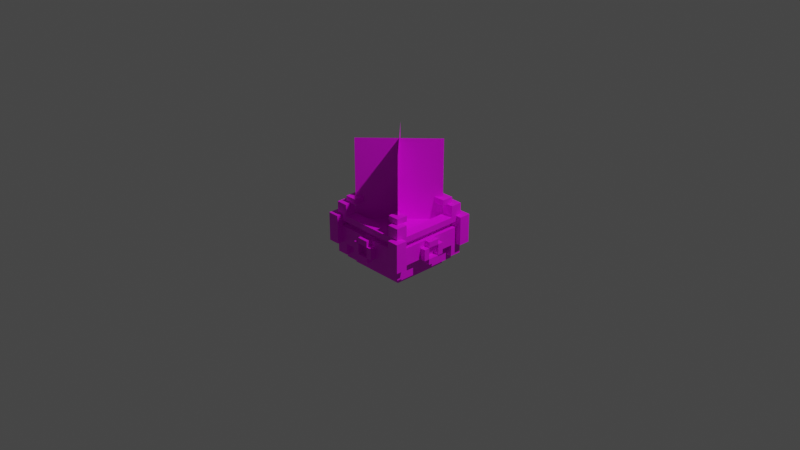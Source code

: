 # Source: everness_forsaken_fire.blend  (saved by Blender 2.83.21; exported with 4.5.12 LTS)
import bpy
from mathutils import Matrix  # noqa: F401  (used for matrix-valued properties, if any)

bpy.ops.wm.read_factory_settings(use_empty=True)
scene = bpy.context.scene
scene.name = 'Scene'

# ---- collections
col_collection = bpy.data.collections.new('Collection'); scene.collection.children.link(col_collection)

# ---- images (referenced by path relative to the original .blend; pixels are not part of the script)
import os
ASSET_DIR = os.environ.get("B2B_ASSET_DIR", "")  # directory of the original .blend (textures are referenced by path, not embedded)
HERE = os.path.dirname(os.path.abspath(__file__))  # packed textures are extracted next to this script under _unpacked/

def load_image(name, relpath, width, height, colorspace="sRGB"):
    """Load a texture the original file referenced (path relative to the .blend, or extracted next to this script)."""
    p = next((c for c in (os.path.join(HERE, relpath), os.path.join(ASSET_DIR, relpath)) if relpath and os.path.exists(c)), "")
    if p:
        img = bpy.data.images.load(p, check_existing=True)
        img.name = name
    else:  # same state as the original file: an image datablock whose file is absent (Cycles renders it pink)
        img = bpy.data.images.new(name, width, height)
        img.source = "FILE"
        img.filepath = "//" + (relpath or name)
    img.colorspace_settings.name = colorspace
    return img
img_forsaken_fire_vox_tex = load_image('forsaken_fire.vox_Tex', 'everness_forsaken_fire_mesh.png', 1024, 1024, 'sRGB')
img_everness_fire_animated_png = load_image('everness_fire_animated.png', 'everness_fire_animated.png', 1024, 1024, 'sRGB')

# ---- materials (node trees are filled in below, after node groups)
mat_forsaken_fire_vox_material = bpy.data.materials.new('forsaken_fire.vox_Material')
mat_forsaken_fire_vox_material.use_transparent_shadow = False
mat_fire = bpy.data.materials.new('fire')
mat_fire.use_transparent_shadow = False

# ---- material node trees
mat_forsaken_fire_vox_material.use_nodes = True; mat_forsaken_fire_vox_material.node_tree.nodes.clear()
_N = mat_forsaken_fire_vox_material.node_tree.nodes; _L = mat_forsaken_fire_vox_material.node_tree.links
n0 = _N.new('ShaderNodeBsdfPrincipled'); n0.name = 'Principled BSDF'; n0.location = (370, 195)
n0.distribution = 'GGX'
n0.subsurface_method = 'RANDOM_WALK_SKIN'
n0.inputs[3].default_value = 1.45
n0.inputs[27].default_value = (0.0, 0.0, 0.0, 1.0)
n0.inputs[28].default_value = 1.0
n1 = _N.new('ShaderNodeOutputMaterial'); n1.name = 'Material Output'; n1.location = (680, 220)
n2 = _N.new('ShaderNodeTexImage'); n2.name = 'Image Texture'; n2.location = (80, 115)
n2.image = img_forsaken_fire_vox_tex
n2.interpolation = 'Closest'
_L.new(n2.outputs[0], n0.inputs[0])
_L.new(n0.outputs[0], n1.inputs[0])
n1.is_active_output = True
mat_fire.use_nodes = True; mat_fire.node_tree.nodes.clear()
_N = mat_fire.node_tree.nodes; _L = mat_fire.node_tree.links
n0 = _N.new('ShaderNodeBsdfPrincipled'); n0.name = 'Principled BSDF'; n0.location = (10, 300)
n0.distribution = 'GGX'
n0.subsurface_method = 'BURLEY'
n0.inputs[3].default_value = 1.45
n0.inputs[27].default_value = (0.0, 0.0, 0.0, 1.0)
n0.inputs[28].default_value = 1.0
n1 = _N.new('ShaderNodeOutputMaterial'); n1.name = 'Material Output'; n1.location = (300, 300)
n2 = _N.new('ShaderNodeTexImage'); n2.name = 'Image Texture'; n2.location = (-360, 160)
n2.image = img_everness_fire_animated_png
n2.interpolation = 'Closest'
_L.new(n0.outputs[0], n1.inputs[0])
_L.new(n2.outputs[0], n0.inputs[0])
_L.new(n2.outputs[1], n0.inputs[4])
n1.is_active_output = True

# ---- world
world_world = bpy.data.worlds.new('World'); scene.world = world_world
world_world.use_nodes = True; world_world.node_tree.nodes.clear()
_N = world_world.node_tree.nodes; _L = world_world.node_tree.links
n0 = _N.new('ShaderNodeOutputWorld'); n0.name = 'World Output'; n0.location = (300, 300)
n1 = _N.new('ShaderNodeBackground'); n1.name = 'Background'; n1.location = (10, 300)
n1.inputs[0].default_value = (0.05088, 0.05088, 0.05088, 1.0)
_L.new(n1.outputs[0], n0.inputs[0])
n0.is_active_output = True
world_world.color = (0.05088, 0.05088, 0.05088)
world_world.use_sun_shadow = False
world_world.sun_shadow_jitter_overblur = 0.0

# ---- cameras
cam_camera = bpy.data.cameras.new('Camera')
cam_camera.clip_end = 100.0
cam_camera.ortho_scale = 7.314

# ---- lights
light_light = bpy.data.lights.new('Light', 'POINT')
light_light.transmission_factor = 0.0
light_light.energy = 1000.0
light_light.shadow_soft_size = 0.1
light_light.shadow_maximum_resolution = 0.006
light_light.use_absolute_resolution = True

# ---- meshes
me_forsaken_fire_vox = bpy.data.meshes.new('forsaken_fire.vox')
me_forsaken_fire_vox.from_pydata([(-0.5, -0.5, 0.0), (-0.5, -0.5, 0.1), (-0.6, -0.5, 0.2), (-0.7, -0.7, 0.2), (0.5, -0.7, 0.2), (-0.7, -0.5, 0.2), (0.6, -0.5, 0.2), (-0.7, 0.5, 0.2), (0.6, 0.5, 0.2), (0.5, -0.7, 0.4), (0.6, -0.6, 0.4), (-0.6, -0.5, 0.4), (-0.8, -0.1, 0.4), (0.7, -0.1, 0.3), (-0.8, -0.2, 0.4), (-0.8, 0.2, 0.4), (-0.7, 0.5, 0.4), (-0.7, 0.6, 0.4), (0.1, 0.7, 0.4), (-0.7, -0.2, 0.6), (-0.8, -0.2, 0.6), (-0.8, 0.2, 0.6), (-0.1, -0.8, 0.7), (0.7, -0.7, 0.7), (-0.7, -0.6, 0.7), (-0.7, 0.1, 0.6), (0.7, 0.6, 0.7), (0.6, -0.7, 0.7), (0.6, -0.6, 0.7), (-0.6, -0.5, 0.8), (0.6, -0.8, 0.9), (-0.7, -0.6, 0.8), (-0.5, -0.5, 0.9), (-0.5, -0.5, 0.8), (0.6, -0.6, 0.9), (-0.8, 0.6, 0.9), (0.7, 0.7, 0.8), (0.5, -0.7, 0.9), (-0.7, -0.5, 0.9), (-0.7, 0.5, 0.9), (-0.7, -0.5, 1.1), (0.5, -0.6, 1.1), (-0.7, 0.5, 1.1), (0.4, -0.6, 1.1), (-0.6, -0.4, 1.1), (-0.6, 0.4, 1.1), (0.4, 0.6, 1.2), (0.4, 0.6, 1.1), (0.5, -0.5, 0.0), (0.5, -0.5, 0.1), (-0.5, -0.6, 0.2), (0.7, -0.5, 0.2), (0.7, 0.5, 0.2), (0.7, 0.7, 0.2), (0.1, -0.8, 0.3), (0.1, -0.7, 0.3), (0.7, -0.6, 0.4), (0.6, 0.5, 0.4), (-0.6, 0.6, 0.4), (0.5, 0.6, 0.4), (-0.5, 0.7, 0.4), (-0.5, 0.6, 0.4), (0.2, -0.7, 0.4), (0.7, -0.5, 0.4), (0.8, -0.2, 0.4), (0.8, 0.2, 0.4), (0.7, 0.2, 0.4), (0.6, 0.7, 0.4), (0.8, 0.6, 0.4), (-0.1, 0.7, 0.4), (0.2, 0.8, 0.4), (0.2, -0.7, 0.6), (0.8, -0.1, 0.6), (0.2, 0.8, 0.6), (-0.6, 0.6, 0.7), (0.6, 0.7, 0.7), (-0.6, -0.7, 0.8), (0.6, -0.5, 0.8), (0.6, 0.5, 0.8), (-0.7, -0.7, 0.8), (0.6, -0.7, 0.9), (0.5, -0.5, 0.9), (0.7, 0.5, 0.9), (0.8, 0.6, 0.9), (-0.6, 0.8, 0.9), (-0.5, -0.6, 0.9), (-0.5, 0.5, 0.9), (-0.5, 0.6, 0.9), (-0.5, 0.7, 0.9), (-0.5, -0.7, 1.1), (-0.5, -0.5, 1.1), (0.7, -0.5, 1.1), (-0.5, 0.5, 1.1), (0.7, 0.5, 1.1), (-0.4, -0.6, 1.1), (0.6, -0.5, 1.1), (0.6, 0.5, 1.1), (-0.4, 0.6, 1.1), (-0.4, 0.6, 1.2), (0.6, 0.6, 1.2), (-0.6, -0.6, 0.1), (0.6, -0.6, 0.1), (0.5, -0.6, 0.2), (-0.5, 0.5, 0.2), (-0.5, -0.7, 0.2), (0.7, -0.7, 0.2), (-0.1, -0.8, 0.3), (-0.5, -0.5, 0.4), (0.5, -0.5, 0.4), (0.8, -0.1, 0.3), (-0.5, 0.5, 0.4), (0.7, 0.5, 0.4), (0.6, 0.6, 0.4), (-0.1, 0.7, 0.3), (0.1, 0.7, 0.3), (-0.2, -0.8, 0.4), (0.2, -0.8, 0.4), (0.6, -0.8, 0.4), (0.8, -0.8, 0.4), (-0.5, -0.7, 0.4), (-0.2, -0.7, 0.4), (-0.1, -0.7, 0.4), (-0.7, -0.2, 0.4), (-0.8, 0.1, 0.4), (-0.8, 0.6, 0.4), (0.7, 0.6, 0.4), (-0.6, 0.7, 0.4), (0.7, 0.7, 0.4), (-0.2, -0.8, 0.6), (0.2, -0.8, 0.6), (-0.2, -0.7, 0.6), (-0.1, -0.7, 0.6), (0.8, -0.2, 0.6), (0.7, -0.2, 0.6), (0.1, -0.8, 0.7), (-0.6, -0.6, 0.7), (0.7, -0.6, 0.7), (-0.8, -0.1, 0.6), (-0.8, -0.1, 0.7), (0.7, -0.1, 0.6), (-0.7, 0.6, 0.7), (-0.7, 0.7, 0.7), (0.7, 0.7, 0.7), (-0.5, -0.6, 0.8), (0.6, -0.6, 0.8), (-0.7, 0.6, 0.8), (-0.8, -0.8, 0.9), (-0.5, -0.7, 0.9), (0.7, -0.6, 0.8), (0.7, -0.6, 0.9), (-0.6, -0.5, 0.9), (-0.6, 0.6, 0.9), (0.5, 0.6, 0.9), (-0.6, 0.7, 0.9), (0.6, 0.7, 0.9), (-0.6, 0.5, 0.9), (-0.7, -0.7, 1.1), (0.5, -0.7, 1.1), (-0.6, 0.5, 1.1), (-0.5, -0.6, 1.1), (-0.4, -0.6, 1.2), (0.4, -0.6, 1.2), (-0.4, 0.4, 1.1), (0.4, 0.4, 1.2), (0.5, -0.5, 0.2), (-0.6, 0.6, 0.1), (-0.5, 0.6, 0.2), (0.6, 0.6, 0.1), (-0.7, 0.7, 0.2), (0.5, 0.7, 0.2), (0.1, -0.7, 0.4), (0.5, -0.6, 0.4), (0.6, -0.5, 0.4), (-0.7, 0.1, 0.4), (0.7, 0.1, 0.3), (-0.7, 0.7, 0.4), (-0.1, 0.8, 0.3), (0.1, 0.8, 0.4), (0.1, 0.8, 0.3), (-0.7, -0.7, 0.4), (-0.6, -0.7, 0.4), (-0.8, -0.6, 0.4), (-0.7, -0.6, 0.4), (-0.6, -0.6, 0.4), (0.8, -0.6, 0.4), (-0.7, -0.1, 0.4), (0.2, 0.7, 0.4), (0.5, 0.7, 0.4), (-0.6, 0.8, 0.4), (-0.1, 0.8, 0.4), (0.6, 0.8, 0.4), (0.8, 0.8, 0.4), (-0.7, -0.1, 0.6), (-0.7, 0.2, 0.6), (0.7, 0.2, 0.6), (0.8, 0.2, 0.6), (0.8, 0.1, 0.7), (-0.1, 0.8, 0.7), (-0.5, 0.6, 0.8), (-0.6, -0.6, 0.9), (-0.6, 0.5, 0.8), (0.5, 0.5, 0.8), (0.6, 0.6, 0.8), (-0.6, 0.7, 0.8), (0.6, 0.7, 0.8), (-0.8, 0.8, 0.9), (0.6, 0.8, 0.9), (0.8, 0.8, 0.9), (0.6, -0.5, 0.9), (0.5, 0.7, 0.9), (0.5, -0.5, 1.1), (-0.7, 0.7, 1.1), (-0.5, 0.7, 1.1), (0.5, 0.7, 1.1), (-0.4, -0.4, 1.1), (-0.6, 0.6, 1.2), (-0.5, 0.6, 1.1), (-0.5, 0.5, 0.0), (0.5, 0.5, 0.0), (-0.5, 0.5, 0.1), (0.5, 0.5, 0.1), (0.6, -0.6, 0.2), (-0.5, 0.7, 0.2), (0.6, 0.6, 0.2), (-0.1, -0.7, 0.3), (-0.8, -0.1, 0.3), (-0.7, -0.1, 0.3), (-0.8, 0.1, 0.3), (-0.7, 0.1, 0.3), (0.8, 0.1, 0.3), (-0.8, -0.8, 0.4), (-0.6, -0.8, 0.4), (0.6, -0.7, 0.4), (-0.7, -0.5, 0.4), (0.7, -0.2, 0.4), (0.8, -0.1, 0.4), (0.7, -0.1, 0.4), (0.8, 0.1, 0.4), (-0.7, 0.2, 0.4), (-0.2, 0.7, 0.4), (-0.8, 0.8, 0.4), (-0.2, 0.8, 0.4), (-0.1, -0.8, 0.6), (0.1, -0.8, 0.6), (-0.8, 0.1, 0.6), (0.7, 0.1, 0.6), (0.8, 0.1, 0.6), (-0.7, -0.7, 0.7), (-0.6, -0.7, 0.7), (-0.6, 0.7, 0.7), (0.6, 0.6, 0.7), (0.5, -0.6, 0.8), (0.6, -0.7, 0.8), (0.7, 0.6, 0.8), (-0.6, 0.6, 0.8), (0.5, 0.6, 0.8), (-0.7, -0.7, 0.9), (0.5, 0.5, 0.9), (0.6, 0.6, 0.9), (-0.7, 0.6, 0.9), (-0.7, 0.7, 0.9), (0.7, 0.6, 0.9), (-0.6, -0.5, 1.1), (0.4, -0.4, 1.1), (0.6, -0.4, 1.1), (0.4, 0.4, 1.1), (0.5, 0.5, 1.1), (0.6, 0.4, 1.1), (-0.6, -0.6, 0.2), (-0.5, -0.5, 0.2), (-0.6, 0.5, 0.2), (-0.6, 0.6, 0.2), (0.5, 0.5, 0.2), (0.5, 0.6, 0.2), (-0.1, -0.8, 0.4), (0.1, -0.8, 0.4), (0.7, -0.7, 0.4), (-0.5, -0.6, 0.4), (0.7, 0.1, 0.4), (-0.6, 0.5, 0.4), (0.5, 0.5, 0.4), (0.1, -0.7, 0.6), (-0.2, 0.7, 0.6), (-0.1, 0.7, 0.6), (-0.1, 0.8, 0.6), (-0.2, 0.8, 0.6), (0.1, 0.7, 0.6), (0.2, 0.7, 0.6), (0.1, 0.8, 0.6), (-0.1, -0.7, 0.7), (0.1, -0.7, 0.7), (-0.7, -0.1, 0.7), (0.7, -0.1, 0.7), (0.8, -0.1, 0.7), (-0.7, 0.1, 0.7), (-0.8, 0.1, 0.7), (0.7, 0.1, 0.7), (-0.1, 0.7, 0.7), (0.1, 0.7, 0.7), (0.1, 0.8, 0.7), (-0.6, -0.6, 0.8), (0.7, -0.7, 0.8), (0.5, -0.5, 0.8), (-0.5, 0.5, 0.8), (-0.7, 0.7, 0.8), (-0.6, -0.8, 0.9), (-0.6, -0.7, 0.9), (0.8, -0.8, 0.9), (0.7, -0.7, 0.9), (-0.7, -0.6, 0.9), (-0.8, -0.6, 0.9), (0.8, -0.6, 0.9), (0.5, -0.6, 0.9), (0.7, -0.5, 0.9), (0.6, 0.5, 0.9), (0.7, 0.7, 0.9), (0.6, -0.6, 1.1), (0.7, -0.7, 1.1), (-0.6, -0.6, 1.1), (-0.6, 0.6, 1.1), (0.5, 0.6, 1.1), (0.6, 0.6, 1.1), (0.7, 0.7, 1.1), (-0.6, -0.6, 1.2), (0.6, -0.6, 1.2), (-0.6, -0.4, 1.2), (-0.4, -0.4, 1.2), (0.4, -0.4, 1.2), (0.6, -0.4, 1.2), (-0.6, 0.4, 1.2), (-0.4, 0.4, 1.2), (0.6, 0.4, 1.2), (-0.4968, -0.4968, 0.8), (0.4968, 0.4968, 0.8), (-0.4968, -0.4968, 2.205), (0.4968, 0.4968, 2.205), (0.4968, -0.4968, 0.8), (-0.4968, 0.4968, 0.8), (0.4968, -0.4968, 2.205), (-0.4968, 0.4968, 2.205)], [], [(66, 194, 195, 65), (113, 114, 18, 69), (274, 275, 170, 121), (253, 261, 315, 36), (20, 19, 192, 137), (97, 98, 330, 162), (160, 323, 318, 159, 94), (265, 267, 331, 163), (72, 132, 64, 235), (255, 198, 254, 203, 204, 202), (137, 192, 291, 138), (29, 33, 32, 150), (73, 287, 186, 70), (305, 306, 256, 309, 310, 146), (133, 132, 72, 139), (19, 20, 14, 122), (300, 143, 33, 29), (158, 45, 329, 215, 319), (225, 226, 185, 12), (68, 83, 261, 253, 202, 250, 26, 125), (241, 285, 284, 189), (131, 242, 274, 121), (74, 249, 126, 58), (201, 78, 202, 255), (126, 249, 141, 175), (28, 27, 232, 117, 30, 80, 252, 144), (117, 118, 307, 30), (79, 76, 300, 31), (227, 228, 226, 225), (300, 29, 150, 199), (201, 257, 314, 78), (79, 31, 309, 256), (323, 160, 326, 325), (256, 309, 199, 306), (180, 248, 135, 183), (250, 75, 142, 26), (62, 71, 129, 116), (135, 248, 289, 22, 134, 290, 27, 28), (6, 172, 63, 51), (40, 156, 89, 159, 318, 262), (106, 54, 275, 274), (31, 145, 254, 200, 29, 300), (251, 144, 77, 302), (101, 221, 102, 171, 277, 50, 268, 100), (25, 173, 185, 192), (254, 198, 87, 151), (301, 308, 149, 148), (110, 61, 166, 103), (206, 190, 67, 75, 250, 202, 204, 154), (201, 255, 152, 257), (221, 10, 28, 250, 112, 223, 8, 57, 172, 6), (197, 299, 288, 284), (97, 162, 45, 158, 92, 216), (303, 86, 87, 198), (270, 271, 165, 100, 268, 2, 11, 279), (139, 245, 246, 72), (47, 320, 266, 96, 267, 265), (220, 218, 217, 219), (232, 276, 56, 10), (57, 280, 108, 172), (85, 147, 37, 312, 81, 32), (112, 250, 26, 125), (209, 152, 257, 266, 320, 213), (17, 140, 74, 58), (140, 141, 249, 74), (235, 237, 278, 236), (204, 36, 315, 154), (323, 325, 44, 262, 318), (302, 77, 208, 81), (101, 167, 223, 8, 57, 172, 6, 221), (76, 306, 199, 300), (327, 161, 324, 328), (191, 68, 125, 127, 67, 190), (77, 144, 28, 250, 202, 78), (226, 228, 173, 185), (202, 204, 154, 258), (282, 285, 241, 239), (155, 151, 87, 86), (292, 136, 56, 276, 105, 51, 63, 234, 133, 139), (33, 302, 201, 303), (247, 24, 135, 248), (200, 303, 198, 254), (128, 242, 131, 130), (4, 102, 221, 6, 51, 105), (206, 154, 315, 261, 83, 207), (279, 16, 7, 270), (231, 305, 146, 230), (244, 25, 193, 21), (252, 80, 308, 301), (244, 25, 192, 137), (304, 203, 153, 260), (80, 34, 149, 308), (59, 187, 169, 273), (258, 154, 315, 261), (110, 103, 219, 220, 272, 280), (61, 59, 273, 223, 112, 250, 74, 58, 271, 166), (109, 229, 237, 235), (219, 217, 0, 1), (28, 27, 232, 10), (282, 283, 284, 285), (24, 247, 179, 182), (99, 331, 267, 96, 321), (246, 196, 293, 72), (246, 245, 278, 237), (164, 108, 280, 272, 220, 49), (32, 81, 302, 33), (124, 17, 140, 74, 254, 145, 259, 35), (12, 123, 227, 225), (112, 125, 127, 67), (189, 284, 283, 69), (59, 280, 272, 273), (176, 178, 114, 113), (291, 192, 19, 122, 233, 5, 3, 179, 182, 24), (283, 297, 197, 284), (222, 60, 61, 166), (272, 8, 223, 273), (150, 38, 40, 262, 90, 32), (81, 257, 201, 302), (31, 300, 199, 309), (129, 243, 275, 116), (145, 304, 260, 259), (14, 20, 137, 12), (170, 281, 131, 121), (113, 69, 189, 176), (54, 55, 170, 275), (224, 55, 54, 106), (243, 129, 71, 281), (136, 28, 10, 56), (157, 317, 91, 95, 316, 41), (69, 18, 177, 189), (277, 107, 269, 50), (159, 89, 147, 85, 32, 90), (88, 87, 86, 257, 152, 209), (188, 126, 175, 17, 124, 240), (98, 215, 329, 330), (286, 288, 299, 298), (110, 280, 59, 61), (27, 23, 276, 232), (173, 25, 244, 123), (240, 205, 84, 188), (327, 263, 43, 161), (254, 151, 153, 203), (65, 195, 246, 237), (268, 50, 269, 2), (131, 281, 243, 242), (144, 34, 208, 77), (110, 279, 11, 107), (250, 28, 136, 292, 293, 196, 296, 26), (139, 72, 235, 236), (0, 48, 49, 1), (202, 253, 36, 204), (98, 97, 216, 319, 215), (127, 142, 75, 67), (135, 74, 140, 294, 295, 138, 291, 24), (138, 295, 244, 137), (115, 128, 130, 120), (12, 137, 192, 185), (170, 121, 274, 115, 120, 119, 277, 171, 9, 62, 116, 275), (300, 199, 85, 143), (35, 259, 260, 153, 84, 205), (276, 23, 136, 56), (179, 247, 248, 180), (269, 107, 108, 164, 49, 1), (328, 324, 316, 95, 264), (244, 295, 294, 25), (82, 314, 257, 81, 208, 313), (289, 248, 180, 179, 3, 104, 119, 120, 130, 131), (15, 21, 193, 238), (143, 300, 135, 28, 144, 251), (231, 230, 181, 182, 179, 180), (35, 205, 240, 124), (278, 236, 235, 64, 234, 63, 172, 57, 111, 66, 65, 237), (199, 150, 32, 85), (31, 300, 135, 24, 182, 181, 310, 309), (123, 244, 21, 15), (52, 8, 223, 273, 169, 53), (139, 72, 293, 292), (165, 271, 166, 61, 59, 273, 223, 167), (218, 220, 49, 48), (278, 245, 139, 236), (279, 110, 103, 270), (27, 28, 136, 23), (106, 274, 121, 224), (242, 128, 115, 274), (39, 42, 211, 260, 259, 145, 31, 309, 256, 156, 40, 38), (255, 202, 258, 152), (41, 210, 81, 312, 37, 157), (158, 42, 39, 155, 86, 92), (99, 321, 320, 47, 46), (46, 47, 265, 163), (259, 260, 153, 151), (277, 119, 104, 50), (45, 162, 330, 329), (174, 278, 237, 229), (277, 171, 108, 107), (179, 180, 183, 182), (286, 287, 73, 288), (277, 50, 268, 183, 135, 28, 10, 221, 102, 171), (144, 148, 149, 34), (250, 74, 254, 198, 255, 202), (324, 161, 43, 41, 316), (230, 146, 310, 181), (202, 258, 261, 253), (257, 152, 258, 314), (297, 283, 282, 239, 60, 222, 168, 175, 126, 249), (167, 101, 49, 220), (219, 103, 110, 107, 269, 1), (144, 148, 149, 311, 184, 56, 136, 28), (33, 303, 86, 32), (117, 232, 276, 56, 184, 118), (284, 288, 286, 283), (251, 312, 34, 144), (6, 172, 108, 164), (86, 87, 88, 212, 216, 92), (5, 2, 268, 50, 104, 3), (296, 245, 194, 66, 111, 52, 53, 127, 125, 26), (46, 163, 331, 99), (188, 84, 153, 203, 254, 74, 249, 126), (5, 233, 11, 2), (185, 173, 123, 12), (38, 150, 32, 86, 155, 39), (114, 178, 177, 18), (312, 81, 208, 34), (242, 22, 289, 131), (278, 174, 13, 236), (9, 171, 102, 4), (75, 250, 112, 67), (327, 328, 264, 263), (311, 307, 118, 184), (294, 140, 17, 175, 168, 7, 16, 238, 193, 25), (200, 155, 86, 303), (219, 1, 49, 220), (4, 105, 276, 232, 27, 290, 281, 71, 62, 9), (218, 48, 0, 217), (317, 308, 149, 148, 253, 261, 315, 322, 93, 82, 313, 91), (243, 281, 170, 275), (145, 254, 203, 304), (252, 301, 148, 144), (13, 109, 235, 236), (191, 190, 206, 207), (245, 296, 196, 246), (325, 326, 214, 44), (200, 254, 151, 155), (143, 85, 32, 33), (300, 76, 306, 305, 231, 180, 248, 135), (242, 243, 134, 22), (191, 207, 83, 68), (157, 37, 147, 89, 156, 256, 306, 76, 252, 80, 308, 317), (111, 57, 8, 52), (189, 177, 178, 176), (213, 320, 321, 96, 93, 322), (43, 263, 264, 95, 210, 41), (252, 144, 34, 80), (303, 201, 257, 86), (168, 222, 166, 271, 270, 7), (125, 26, 142, 127), (13, 174, 229, 109), (270, 103, 166, 271), (90, 262, 44, 214, 94, 159), (311, 149, 308, 80, 30, 307), (42, 158, 319, 216, 212, 211), (243, 281, 290, 134), (77, 78, 202, 253, 148, 144), (164, 108, 171, 102), (102, 221, 6, 164), (145, 259, 151, 254), (79, 256, 306, 76), (227, 123, 173, 228), (107, 11, 2, 269), (185, 173, 123, 15, 238, 16, 279, 11, 233, 122, 14, 12), (272, 280, 57, 8), (283, 286, 18, 69), (214, 326, 160, 94), (121, 170, 55, 224), (245, 246, 195, 194), (286, 288, 177, 18), (252, 76, 300, 143, 251, 144), (132, 133, 234, 64), (11, 279, 270, 271, 58, 74, 135, 183, 268, 2), (78, 314, 258, 202), (197, 297, 249, 74, 250, 75, 298, 299), (220, 219, 1, 49, 101, 100, 165, 167), (141, 140, 17, 175), (251, 302, 81, 312), (200, 254, 74, 135, 300, 29), (93, 96, 266, 257, 314, 82), (177, 288, 73, 70), (28, 135, 74, 250), (322, 315, 154, 204, 203, 153, 260, 211, 212, 88, 209, 213), (69, 18, 177, 70, 186, 187, 59, 61, 60, 239, 241, 189), (313, 208, 81, 210, 95, 91), (135, 24, 182, 183), (169, 187, 186, 287, 286, 298, 75, 67, 127, 53), (17, 58, 126, 175), (332, 333, 335, 334), (336, 337, 339, 338)])
me_forsaken_fire_vox.polygons.foreach_set('material_index', [0, 0, 0, 0, 0, 0, 0, 0, 0, 0, 0, 0, 0, 0, 0, 0, 0, 0, 0, 0, 0, 0, 0, 0, 0, 0, 0, 0, 0, 0, 0, 0, 0, 0, 0, 0, 0, 0, 0, 0, 0, 0, 0, 0, 0, 0, 0, 0, 0, 0, 0, 0, 0, 0, 0, 0, 0, 0, 0, 0, 0, 0, 0, 0, 0, 0, 0, 0, 0, 0, 0, 0, 0, 0, 0, 0, 0, 0, 0, 0, 0, 0, 0, 0, 0, 0, 0, 0, 0, 0, 0, 0, 0, 0, 0, 0, 0, 0, 0, 0, 0, 0, 0, 0, 0, 0, 0, 0, 0, 0, 0, 0, 0, 0, 0, 0, 0, 0, 0, 0, 0, 0, 0, 0, 0, 0, 0, 0, 0, 0, 0, 0, 0, 0, 0, 0, 0, 0, 0, 0, 0, 0, 0, 0, 0, 0, 0, 0, 0, 0, 0, 0, 0, 0, 0, 0, 0, 0, 0, 0, 0, 0, 0, 0, 0, 0, 0, 0, 0, 0, 0, 0, 0, 0, 0, 0, 0, 0, 0, 0, 0, 0, 0, 0, 0, 0, 0, 0, 0, 0, 0, 0, 0, 0, 0, 0, 0, 0, 0, 0, 0, 0, 0, 0, 0, 0, 0, 0, 0, 0, 0, 0, 0, 0, 0, 0, 0, 0, 0, 0, 0, 0, 0, 0, 0, 0, 0, 0, 0, 0, 0, 0, 0, 0, 0, 0, 0, 0, 0, 0, 0, 0, 0, 0, 0, 0, 0, 0, 0, 0, 0, 0, 0, 0, 0, 0, 0, 0, 0, 0, 0, 0, 0, 0, 0, 0, 0, 0, 0, 0, 0, 0, 0, 0, 0, 0, 0, 0, 0, 0, 0, 0, 0, 0, 0, 0, 0, 0, 0, 0, 0, 0, 0, 0, 1, 1])
_uv = me_forsaken_fire_vox.uv_layers.new(name='UVMap')
_uv.uv.foreach_set('vector', [0.9583, 0.3333, 0.9583, 0.375, 0.9792, 0.375, 0.9792, 0.3333, 0.8333, 0.5, 0.875, 0.5, 0.875, 0.5208, 0.8333, 0.5208, 0.7083, 0.6875, 0.75, 0.6875, 0.75, 0.7083, 0.7083, 0.7083, 0.8542, 0.75, 0.8542, 0.7708, 0.875, 0.7708, 0.875, 0.75, 0.2708, 0.625, 0.2917, 0.625, 0.2917, 0.6458, 0.2708, 0.6458, 0.3333, 0.9375, 0.3333, 0.9583, 0.2917, 0.9583, 0.2917, 0.9375, 0.7292, 0.9583, 0.6875, 0.9583, 0.6875, 0.9375, 0.7083, 0.9375, 0.7292, 0.9375, 0.375, 0.9375, 0.4167, 0.9375, 0.4167, 0.9583, 0.375, 0.9583, 0.1042, 0.9792, 0.08333, 0.9792, 0.08333, 0.9375, 0.1042, 0.9375, 0.25, 0.6042, 0.04167, 0.6042, 0.02083, 0.6042, 0.02083, 0.625, 0.2708, 0.625, 0.2708, 0.6042, 0.9167, 0.6875, 0.9375, 0.6875, 0.9375, 0.7083, 0.9167, 0.7083, 0.3125, 0.8333, 0.3333, 0.8333, 0.3333, 0.8542, 0.3125, 0.8542, 0.9792, 0.2083, 0.9583, 0.2083, 0.9583, 0.1667, 0.9792, 0.1667, 0.04167, 0.9375, 0.04167, 0.9583, 0.02083, 0.9583, 0.02083, 0.9792, 0.0, 0.9792, 0.0, 0.9375, 0.9375, 0.2083, 0.9583, 0.2083, 0.9583, 0.2292, 0.9375, 0.2292, 0.9792, 0.04167, 0.9583, 0.04167, 0.9583, 0.0, 0.9792, 0.0, 0.02083, 0.3542, 0.04167, 0.3542, 0.04167, 0.375, 0.02083, 0.375, 0.4375, 0.9375, 0.4167, 0.9375, 0.4167, 0.9583, 0.4583, 0.9583, 0.4583, 0.9375, 0.9167, 0.625, 0.9375, 0.625, 0.9375, 0.6458, 0.9167, 0.6458, 0.875, 0.3958, 0.875, 0.5, 0.8542, 0.5, 0.8542, 0.4792, 0.8333, 0.4792, 0.8333, 0.4583, 0.8542, 0.4583, 0.8542, 0.3958, 0.9583, 0.125, 0.9583, 0.1667, 0.9792, 0.1667, 0.9792, 0.125, 0.9375, 0.8125, 0.9167, 0.8125, 0.9167, 0.7708, 0.9375, 0.7708, 0.5833, 0.7083, 0.6042, 0.7083, 0.6042, 0.6458, 0.5833, 0.6458, 0.25, 0.5833, 0.2708, 0.5833, 0.2708, 0.6042, 0.25, 0.6042, 0.8542, 0.1458, 0.8542, 0.2083, 0.8333, 0.2083, 0.8333, 0.1458, 0.5833, 0.4583, 0.5625, 0.4583, 0.5625, 0.3958, 0.5417, 0.3958, 0.5417, 0.5, 0.5625, 0.5, 0.5625, 0.4792, 0.5833, 0.4792, 0.875, 0.75, 0.9167, 0.75, 0.9167, 0.8542, 0.875, 0.8542, 0.0, 0.3333, 0.02083, 0.3333, 0.02083, 0.3542, 0.0, 0.3542, 0.0625, 0.9792, 0.08333, 0.9792, 0.08333, 0.9375, 0.0625, 0.9375, 0.3333, 0.7292, 0.3542, 0.7292, 0.3542, 0.75, 0.3333, 0.75, 0.25, 0.8333, 0.25, 0.8542, 0.2708, 0.8542, 0.2708, 0.8333, 0.5833, 0.8125, 0.6042, 0.8125, 0.6042, 0.8333, 0.5833, 0.8333, 0.5, 0.8958, 0.5417, 0.8958, 0.5417, 0.9375, 0.5, 0.9375, 0.02083, 0.9583, 0.02083, 0.9792, 0.04167, 0.9792, 0.04167, 0.9583, 0.3125, 0.6458, 0.3125, 0.7083, 0.3333, 0.7083, 0.3333, 0.6458, 0.2917, 0.2917, 0.2917, 0.3125, 0.3125, 0.3125, 0.3125, 0.2917, 0.5625, 0.8958, 0.5625, 0.9375, 0.5417, 0.9375, 0.5417, 0.8958, 0.04167, 0.04167, 0.04167, 0.02083, 0.1458, 0.02083, 0.1458, 0.0, 0.1875, 0.0, 0.1875, 0.02083, 0.2917, 0.02083, 0.2917, 0.04167, 0.5625, 0.7917, 0.5625, 0.8333, 0.5833, 0.8333, 0.5833, 0.7917, 0.9167, 0.9583, 0.9167, 0.9167, 0.9583, 0.9167, 0.9583, 0.9375, 0.9375, 0.9375, 0.9375, 0.9583, 0.7083, 0.3125, 0.75, 0.3125, 0.75, 0.3333, 0.7083, 0.3333, 0.0, 0.3542, 0.0, 0.6042, 0.02083, 0.6042, 0.02083, 0.5833, 0.02083, 0.375, 0.02083, 0.3542, 0.25, 0.3542, 0.2708, 0.3542, 0.2708, 0.375, 0.25, 0.375, 0.5833, 0.5833, 0.5833, 0.6042, 0.5625, 0.6042, 0.5625, 0.6458, 0.3542, 0.6458, 0.3542, 0.6042, 0.3333, 0.6042, 0.3333, 0.5833, 0.9167, 0.9167, 0.9167, 0.875, 0.875, 0.875, 0.875, 0.9167, 0.5833, 0.4792, 0.6042, 0.4792, 0.6042, 0.5, 0.5833, 0.5, 0.5833, 0.75, 0.5833, 0.7708, 0.6042, 0.7708, 0.6042, 0.75, 0.5417, 0.8333, 0.5625, 0.8333, 0.5625, 0.7917, 0.5417, 0.7917, 0.875, 0.5, 0.875, 0.3958, 0.8542, 0.3958, 0.8542, 0.4583, 0.8333, 0.4583, 0.8333, 0.4792, 0.8542, 0.4792, 0.8542, 0.5, 0.25, 0.8333, 0.2708, 0.8333, 0.2708, 0.8542, 0.25, 0.8542, 0.5833, 0.3542, 0.5833, 0.3958, 0.5833, 0.4583, 0.8333, 0.4583, 0.8333, 0.3958, 0.8333, 0.3542, 0.8125, 0.3542, 0.8125, 0.3958, 0.6042, 0.3958, 0.6042, 0.3542, 0.8333, 0.5833, 0.875, 0.5833, 0.875, 0.5625, 0.8333, 0.5625, 0.2917, 0.9375, 0.2917, 0.8958, 0.25, 0.8958, 0.25, 0.9167, 0.2708, 0.9167, 0.2708, 0.9375, 0.5417, 0.8333, 0.5417, 0.8542, 0.5625, 0.8542, 0.5625, 0.8333, 0.5625, 0.6042, 0.5833, 0.6042, 0.5833, 0.5833, 0.3333, 0.5833, 0.3333, 0.6042, 0.3542, 0.6042, 0.3542, 0.6458, 0.5625, 0.6458, 0.9375, 0.2292, 0.9375, 0.2708, 0.9583, 0.2708, 0.9583, 0.2292, 0.08333, 0.9375, 0.1042, 0.9375, 0.1042, 0.9167, 0.125, 0.9167, 0.125, 0.8958, 0.08333, 0.8958, 0.7917, 0.5208, 0.7917, 0.5, 0.5833, 0.5, 0.5833, 0.5208, 0.4583, 0.3125, 0.4792, 0.3125, 0.4792, 0.3333, 0.4583, 0.3333, 0.8958, 0.4167, 0.875, 0.4167, 0.875, 0.2083, 0.8958, 0.2083, 0.375, 0.02083, 0.375, 0.0, 0.5833, 0.0, 0.5833, 0.02083, 0.5833, 0.04167, 0.375, 0.04167, 0.8333, 0.3958, 0.8333, 0.4583, 0.8542, 0.4583, 0.8542, 0.3958, 0.2917, 0.8542, 0.2708, 0.8542, 0.25, 0.8542, 0.25, 0.8958, 0.2708, 0.8958, 0.2917, 0.8958, 0.5625, 0.3958, 0.5625, 0.4583, 0.5833, 0.4583, 0.5833, 0.3958, 0.02083, 0.2917, 0.02083, 0.3125, 0.04167, 0.3125, 0.04167, 0.2917, 0.9375, 0.2917, 0.9375, 0.3333, 0.9167, 0.3333, 0.9167, 0.2917, 0.8542, 0.75, 0.875, 0.75, 0.875, 0.7708, 0.8542, 0.7708, 0.6875, 0.9583, 0.7292, 0.9583, 0.7292, 0.9375, 0.7083, 0.9375, 0.6875, 0.9375, 0.5417, 0.8333, 0.5625, 0.8333, 0.5625, 0.8542, 0.5417, 0.8542, 0.5833, 0.3333, 0.8333, 0.3333, 0.8333, 0.3542, 0.8125, 0.3542, 0.8125, 0.3958, 0.6042, 0.3958, 0.6042, 0.3542, 0.5833, 0.3542, 0.3125, 0.7292, 0.3125, 0.75, 0.3333, 0.75, 0.3333, 0.7292, 0.1667, 0.9375, 0.1667, 0.8958, 0.2083, 0.8958, 0.2083, 0.9375, 0.9583, 0.75, 0.9583, 0.7083, 0.9375, 0.7083, 0.9375, 0.7292, 0.9167, 0.7292, 0.9167, 0.75, 0.6042, 0.4792, 0.5833, 0.4792, 0.5833, 0.4583, 0.8333, 0.4583, 0.8333, 0.4792, 0.8125, 0.4792, 0.875, 0.8542, 0.9167, 0.8542, 0.9167, 0.875, 0.875, 0.875, 0.8333, 0.4792, 0.8542, 0.4792, 0.8542, 0.5, 0.8333, 0.5, 0.9583, 0.25, 0.9792, 0.25, 0.9792, 0.2083, 0.9583, 0.2083, 0.3542, 0.25, 0.3542, 0.2708, 0.375, 0.2708, 0.375, 0.25, 0.75, 0.3125, 0.6458, 0.3125, 0.6458, 0.25, 0.625, 0.25, 0.625, 0.2083, 0.6667, 0.2083, 0.6667, 0.25, 0.7292, 0.25, 0.7292, 0.2917, 0.75, 0.2917, 0.0, 0.625, 0.2083, 0.625, 0.2083, 0.8333, 0.0, 0.8333, 0.02083, 0.02083, 0.02083, 0.04167, 0.04167, 0.04167, 0.04167, 0.02083, 0.02083, 0.5833, 0.04167, 0.5833, 0.04167, 0.6042, 0.02083, 0.6042, 0.3333, 0.2917, 0.3542, 0.2917, 0.3542, 0.3125, 0.3333, 0.3125, 0.375, 0.8958, 0.375, 0.9167, 0.3958, 0.9167, 0.3958, 0.9375, 0.4167, 0.9375, 0.4167, 0.8958, 0.5833, 0.3333, 0.5833, 0.3125, 0.6042, 0.3125, 0.6042, 0.2917, 0.625, 0.2917, 0.625, 0.3333, 0.5625, 0.5833, 0.5417, 0.5833, 0.5417, 0.5417, 0.5625, 0.5417, 0.9167, 0.4167, 0.9167, 0.5208, 0.875, 0.5208, 0.875, 0.4167, 0.2708, 0.6875, 0.2917, 0.6875, 0.2917, 0.7083, 0.2708, 0.7083, 0.8542, 0.8125, 0.8542, 0.8333, 0.875, 0.8333, 0.875, 0.8125, 0.2708, 0.6875, 0.2917, 0.6875, 0.2917, 0.6458, 0.2708, 0.6458, 0.5833, 0.75, 0.6042, 0.75, 0.6042, 0.7708, 0.5833, 0.7708, 0.5417, 0.3125, 0.5417, 0.3333, 0.5625, 0.3333, 0.5625, 0.3125, 0.8125, 0.5833, 0.8333, 0.5833, 0.8333, 0.5417, 0.8125, 0.5417, 0.5833, 0.2917, 0.5833, 0.3125, 0.6042, 0.3125, 0.6042, 0.2917, 0.5833, 0.5833, 0.5833, 0.5417, 0.5833, 0.5208, 0.7917, 0.5208, 0.7917, 0.5417, 0.7917, 0.5833, 0.6042, 0.3958, 0.8125, 0.3958, 0.8125, 0.3542, 0.8333, 0.3542, 0.8333, 0.3958, 0.8333, 0.4583, 0.5833, 0.4583, 0.5833, 0.3958, 0.5833, 0.3542, 0.6042, 0.3542, 0.75, 0.3125, 0.7917, 0.3125, 0.7917, 0.3333, 0.75, 0.3333, 0.5417, 0.7708, 0.5417, 0.75, 0.3333, 0.75, 0.3333, 0.7708, 0.5833, 0.4583, 0.5625, 0.4583, 0.5625, 0.3958, 0.5833, 0.3958, 0.3333, 0.3125, 0.3542, 0.3125, 0.3542, 0.3333, 0.3333, 0.3333, 0.6458, 0.6875, 0.625, 0.6875, 0.625, 0.625, 0.6458, 0.625, 0.2917, 0.9583, 0.25, 0.9583, 0.25, 0.9375, 0.2708, 0.9375, 0.2917, 0.9375, 0.2083, 0.9375, 0.2083, 0.9583, 0.1667, 0.9583, 0.1667, 0.9375, 0.9583, 0.8125, 0.9375, 0.8125, 0.9375, 0.7708, 0.9583, 0.7708, 0.5833, 0.5417, 0.5833, 0.5833, 0.7917, 0.5833, 0.7917, 0.5417, 0.7917, 0.5208, 0.5833, 0.5208, 0.3333, 0.8542, 0.5417, 0.8542, 0.5417, 0.8333, 0.3333, 0.8333, 0.5417, 0.3958, 0.5625, 0.3958, 0.5625, 0.4583, 0.5833, 0.4583, 0.5833, 0.4792, 0.5625, 0.4792, 0.5625, 0.5, 0.5417, 0.5, 0.6667, 0.3333, 0.7083, 0.3333, 0.7083, 0.3125, 0.6667, 0.3125, 0.9167, 0.7083, 0.9375, 0.7083, 0.9375, 0.7292, 0.9167, 0.7292, 0.9583, 0.6458, 0.9583, 0.6875, 0.9375, 0.6875, 0.9375, 0.6458, 0.8125, 0.5833, 0.7917, 0.5833, 0.7917, 0.5417, 0.8125, 0.5417, 0.5, 0.9583, 0.5417, 0.9583, 0.5417, 0.9375, 0.5, 0.9375, 0.75, 0.6875, 0.75, 0.6667, 0.7292, 0.6667, 0.7292, 0.625, 0.6667, 0.625, 0.6667, 0.5833, 0.625, 0.5833, 0.625, 0.625, 0.6458, 0.625, 0.6458, 0.6875, 0.9375, 0.6875, 0.9375, 0.7083, 0.9583, 0.7083, 0.9583, 0.6875, 0.5833, 0.7917, 0.5833, 0.8333, 0.5625, 0.8333, 0.5625, 0.7917, 0.8333, 0.875, 0.8542, 0.875, 0.8542, 0.8958, 0.8333, 0.8958, 0.3125, 0.8542, 0.2917, 0.8542, 0.2917, 0.8958, 0.3125, 0.8958, 0.3333, 0.8958, 0.3333, 0.8542, 0.04167, 0.8542, 0.25, 0.8542, 0.25, 0.8333, 0.04167, 0.8333, 0.3125, 0.7292, 0.3333, 0.7292, 0.3333, 0.75, 0.3125, 0.75, 0.1667, 0.9792, 0.1458, 0.9792, 0.1458, 0.9375, 0.1667, 0.9375, 0.8542, 0.8125, 0.875, 0.8125, 0.875, 0.8333, 0.8542, 0.8333, 0.1042, 0.9375, 0.1042, 0.9792, 0.125, 0.9792, 0.125, 0.9375, 0.8333, 0.8958, 0.8333, 0.9375, 0.7917, 0.9375, 0.7917, 0.8958, 0.9375, 0.625, 0.9375, 0.6458, 0.9583, 0.6458, 0.9583, 0.625, 0.9167, 0.8333, 0.9375, 0.8333, 0.9375, 0.8542, 0.9167, 0.8542, 0.625, 0.3333, 0.6667, 0.3333, 0.6667, 0.3125, 0.625, 0.3125, 0.3958, 0.2917, 0.4167, 0.2917, 0.4167, 0.3125, 0.3958, 0.3125, 0.6042, 0.7083, 0.5833, 0.7083, 0.5833, 0.6458, 0.6042, 0.6458, 0.4167, 0.8958, 0.4583, 0.8958, 0.4583, 0.9375, 0.4375, 0.9375, 0.4375, 0.9167, 0.4167, 0.9167, 0.6667, 0.9167, 0.7083, 0.9167, 0.7083, 0.9375, 0.6667, 0.9375, 0.3125, 0.8333, 0.3333, 0.8333, 0.3333, 0.7917, 0.3125, 0.7917, 0.3125, 0.8958, 0.2917, 0.8958, 0.2917, 0.8542, 0.3125, 0.8542, 0.3333, 0.8542, 0.3333, 0.8958, 0.375, 0.2917, 0.375, 0.2708, 0.375, 0.25, 0.5833, 0.25, 0.5833, 0.2708, 0.5833, 0.2917, 0.4583, 0.3333, 0.4583, 0.3125, 0.4375, 0.3125, 0.4375, 0.2917, 0.4167, 0.2917, 0.4167, 0.3333, 0.25, 0.9375, 0.2083, 0.9375, 0.2083, 0.8958, 0.25, 0.8958, 0.9375, 0.8958, 0.9583, 0.8958, 0.9583, 0.9167, 0.9375, 0.9167, 0.5833, 0.875, 0.7917, 0.875, 0.7917, 0.8958, 0.5833, 0.8958, 0.9375, 0.1042, 0.9583, 0.1042, 0.9583, 0.04167, 0.9375, 0.04167, 0.2917, 0.7292, 0.2917, 0.7708, 0.2708, 0.7708, 0.2708, 0.7292, 0.875, 0.5208, 0.875, 0.625, 0.9167, 0.625, 0.9167, 0.5208, 0.6875, 0.9583, 0.6875, 0.9375, 0.6458, 0.9375, 0.6458, 0.9583, 0.5833, 0.7292, 0.5833, 0.75, 0.6042, 0.75, 0.6042, 0.7292, 0.9583, 0.375, 0.9583, 0.4167, 0.9375, 0.4167, 0.9375, 0.375, 0.8542, 0.9375, 0.875, 0.9375, 0.875, 0.9583, 0.8542, 0.9583, 0.3542, 0.3125, 0.3958, 0.3125, 0.3958, 0.2917, 0.3542, 0.2917, 0.5833, 0.4792, 0.5833, 0.5, 0.6042, 0.5, 0.6042, 0.4792, 0.2708, 0.8333, 0.25, 0.8333, 0.25, 0.625, 0.2708, 0.625, 0.2917, 0.2917, 0.2917, 0.04167, 0.3125, 0.04167, 0.3125, 0.1458, 0.3333, 0.1458, 0.3333, 0.1875, 0.3125, 0.1875, 0.3125, 0.2917, 0.9375, 0.3542, 0.9583, 0.3542, 0.9583, 0.3125, 0.9375, 0.3125, 0.3333, 0.75, 0.5417, 0.75, 0.5417, 0.7708, 0.3333, 0.7708, 0.2708, 0.6042, 0.2917, 0.6042, 0.2917, 0.625, 0.2708, 0.625, 0.6042, 0.9583, 0.6042, 0.9375, 0.5833, 0.9375, 0.5625, 0.9375, 0.5625, 0.9583, 0.875, 0.625, 0.875, 0.6875, 0.8542, 0.6875, 0.8542, 0.625, 0.04167, 0.04167, 0.04167, 0.2917, 0.02083, 0.2917, 0.02083, 0.1875, 0.0, 0.1875, 0.0, 0.1458, 0.02083, 0.1458, 0.02083, 0.04167, 0.8333, 0.3333, 0.875, 0.3333, 0.875, 0.3125, 0.8333, 0.3125, 0.9583, 0.04167, 0.9583, 0.08333, 0.9792, 0.08333, 0.9792, 0.04167, 0.9167, 0.6458, 0.9167, 0.6875, 0.9375, 0.6875, 0.9375, 0.6458, 0.75, 0.7083, 0.7083, 0.7083, 0.7083, 0.6875, 0.6875, 0.6875, 0.6875, 0.7083, 0.625, 0.7083, 0.625, 0.7292, 0.8333, 0.7292, 0.8333, 0.7083, 0.7708, 0.7083, 0.7708, 0.6875, 0.75, 0.6875, 0.3333, 0.7292, 0.3333, 0.75, 0.3542, 0.75, 0.3542, 0.7292, 0.5, 0.2917, 0.5208, 0.2917, 0.5208, 0.3125, 0.5417, 0.3125, 0.5417, 0.3333, 0.5, 0.3333, 0.625, 0.25, 0.625, 0.3125, 0.6458, 0.3125, 0.6458, 0.25, 0.625, 0.625, 0.625, 0.6875, 0.6458, 0.6875, 0.6458, 0.625, 0.3333, 0.7917, 0.3333, 0.8333, 0.5417, 0.8333, 0.5417, 0.7917, 0.5417, 0.7708, 0.3333, 0.7708, 0.5, 0.9583, 0.4583, 0.9583, 0.4583, 0.9375, 0.4792, 0.9375, 0.5, 0.9375, 0.2708, 0.7708, 0.2708, 0.7917, 0.2917, 0.7917, 0.2917, 0.7708, 0.625, 0.25, 0.6042, 0.25, 0.5833, 0.25, 0.5833, 0.04167, 0.6042, 0.04167, 0.625, 0.04167, 0.75, 0.6875, 0.6458, 0.6875, 0.6458, 0.625, 0.625, 0.625, 0.625, 0.5833, 0.6667, 0.5833, 0.6667, 0.625, 0.7292, 0.625, 0.7292, 0.6667, 0.75, 0.6667, 0.04167, 0.9375, 0.04167, 0.9792, 0.0625, 0.9792, 0.0625, 0.9375, 0.3542, 0.7292, 0.3333, 0.7292, 0.3333, 0.7083, 0.5833, 0.7083, 0.5833, 0.7292, 0.5625, 0.7292, 0.9167, 0.9167, 0.875, 0.9167, 0.875, 0.9583, 0.8958, 0.9583, 0.8958, 0.9375, 0.9167, 0.9375, 0.9167, 0.5208, 0.9583, 0.5208, 0.9583, 0.4167, 0.9167, 0.4167, 0.9167, 0.3333, 0.9167, 0.2917, 0.9375, 0.2917, 0.9375, 0.2708, 0.9167, 0.2708, 0.9167, 0.2083, 0.8958, 0.2083, 0.8958, 0.4167, 0.9167, 0.4167, 0.9167, 0.3542, 0.9375, 0.3542, 0.9375, 0.3333, 0.3542, 0.02083, 0.3542, 0.04167, 0.375, 0.04167, 0.375, 0.02083, 0.3125, 0.7292, 0.3333, 0.7292, 0.3333, 0.7083, 0.3125, 0.7083, 0.3125, 0.6458, 0.2917, 0.6458, 0.2917, 0.75, 0.3125, 0.75, 0.2708, 0.7917, 0.2708, 0.8333, 0.2917, 0.8333, 0.2917, 0.7917, 0.875, 0.875, 0.8542, 0.875, 0.8542, 0.8958, 0.8333, 0.8958, 0.8333, 0.9167, 0.875, 0.9167, 0.9375, 0.3542, 0.9583, 0.3542, 0.9583, 0.375, 0.9375, 0.375, 0.5833, 0.3333, 0.5833, 0.3542, 0.6042, 0.3542, 0.6042, 0.3958, 0.8125, 0.3958, 0.8125, 0.3542, 0.8333, 0.3542, 0.8333, 0.3333, 0.7917, 0.5, 0.7917, 0.5208, 0.5833, 0.5208, 0.5833, 0.5, 0.875, 0.7083, 0.875, 0.75, 0.8333, 0.75, 0.8333, 0.7083, 0.5625, 0.5833, 0.5833, 0.5833, 0.5833, 0.5417, 0.5625, 0.5417, 0.2917, 0.02083, 0.2917, 0.04167, 0.3125, 0.04167, 0.3125, 0.02083, 0.9167, 0.75, 0.9167, 0.7708, 0.9375, 0.7708, 0.9375, 0.75, 0.9792, 0.125, 0.9583, 0.125, 0.9583, 0.08333, 0.9792, 0.08333, 0.8333, 0.8333, 0.8333, 0.875, 0.875, 0.875, 0.875, 0.8333, 0.8542, 0.8333, 0.8542, 0.8125, 0.6042, 0.8125, 0.6042, 0.8333, 0.5833, 0.8333, 0.5833, 0.875, 0.625, 0.875, 0.625, 0.8333, 0.8125, 0.4792, 0.8333, 0.4792, 0.8333, 0.5, 0.8125, 0.5, 0.02083, 0.8958, 0.04167, 0.8958, 0.04167, 0.8542, 0.02083, 0.8542, 0.0, 0.8542, 0.0, 0.8958, 0.02083, 0.8958, 0.0, 0.8958, 0.0, 0.8542, 0.02083, 0.8542, 0.04167, 0.8542, 0.04167, 0.8958, 0.2917, 0.9583, 0.2917, 0.9375, 0.2708, 0.9375, 0.25, 0.9375, 0.25, 0.9583, 0.4167, 0.9583, 0.4167, 0.9375, 0.375, 0.9375, 0.375, 0.9583, 0.5208, 0.2917, 0.5208, 0.3125, 0.5417, 0.3125, 0.5417, 0.2917, 0.3125, 0.8333, 0.2917, 0.8333, 0.2917, 0.7917, 0.3125, 0.7917, 0.6042, 0.9375, 0.6458, 0.9375, 0.6458, 0.9583, 0.6042, 0.9583, 0.9375, 0.75, 0.9375, 0.7708, 0.9583, 0.7708, 0.9583, 0.75, 0.625, 0.7292, 0.8333, 0.7292, 0.8333, 0.75, 0.625, 0.75, 0.8958, 0.9375, 0.9167, 0.9375, 0.9167, 0.9583, 0.8958, 0.9583, 0.3958, 0.3125, 0.4167, 0.3125, 0.4167, 0.3333, 0.3958, 0.3333, 0.3542, 0.6458, 0.3542, 0.6042, 0.3333, 0.6042, 0.3333, 0.6458, 0.3333, 0.7083, 0.5833, 0.7083, 0.5833, 0.6458, 0.5833, 0.6042, 0.5625, 0.6042, 0.5625, 0.6458, 0.5833, 0.7292, 0.6042, 0.7292, 0.6042, 0.75, 0.5833, 0.75, 0.8333, 0.4583, 0.5833, 0.4583, 0.5833, 0.4792, 0.6042, 0.4792, 0.8125, 0.4792, 0.8333, 0.4792, 0.25, 0.9583, 0.2083, 0.9583, 0.2083, 0.9375, 0.2292, 0.9375, 0.25, 0.9375, 0.875, 0.4167, 0.875, 0.5208, 0.9167, 0.5208, 0.9167, 0.4167, 0.8333, 0.4792, 0.8333, 0.5, 0.8542, 0.5, 0.8542, 0.4792, 0.5833, 0.25, 0.5833, 0.2708, 0.6042, 0.2708, 0.6042, 0.25, 0.9583, 0.2083, 0.9583, 0.1875, 0.9375, 0.1875, 0.9375, 0.1458, 0.875, 0.1458, 0.875, 0.1042, 0.8333, 0.1042, 0.8333, 0.1458, 0.8542, 0.1458, 0.8542, 0.2083, 0.5417, 0.5833, 0.5417, 0.3333, 0.5208, 0.3542, 0.5208, 0.5625, 0.5417, 0.7708, 0.5417, 0.7917, 0.5417, 0.8333, 0.3333, 0.8333, 0.3333, 0.7917, 0.3333, 0.7708, 0.5833, 0.7292, 0.6042, 0.7292, 0.6042, 0.75, 0.625, 0.75, 0.625, 0.6458, 0.6042, 0.6458, 0.6042, 0.7083, 0.5833, 0.7083, 0.3333, 0.8333, 0.5417, 0.8333, 0.5417, 0.8542, 0.3333, 0.8542, 0.4583, 0.2917, 0.4583, 0.3125, 0.4792, 0.3125, 0.4792, 0.3333, 0.5, 0.3333, 0.5, 0.2917, 0.3542, 0.3333, 0.3958, 0.3333, 0.3958, 0.3125, 0.3542, 0.3125, 0.5625, 0.7292, 0.5625, 0.75, 0.5833, 0.75, 0.5833, 0.7292, 0.5625, 0.7917, 0.5625, 0.8333, 0.5417, 0.8333, 0.5417, 0.7917, 0.5417, 0.8542, 0.5625, 0.8542, 0.5833, 0.8542, 0.5833, 0.8958, 0.5625, 0.8958, 0.5417, 0.8958, 0.8333, 0.9583, 0.8542, 0.9583, 0.8542, 0.9375, 0.875, 0.9375, 0.875, 0.9167, 0.8333, 0.9167, 0.75, 0.6875, 0.75, 0.6667, 0.7708, 0.6667, 0.7708, 0.625, 0.8333, 0.625, 0.8333, 0.5833, 0.875, 0.5833, 0.875, 0.625, 0.8542, 0.625, 0.8542, 0.6875, 0.0, 0.9375, 0.0, 0.8958, 0.04167, 0.8958, 0.04167, 0.9375, 0.625, 0.6458, 0.625, 0.75, 0.6042, 0.75, 0.6042, 0.7292, 0.5833, 0.7292, 0.5833, 0.7083, 0.6042, 0.7083, 0.6042, 0.6458, 0.2917, 0.7917, 0.2917, 0.8333, 0.3125, 0.8333, 0.3125, 0.7917, 0.2292, 0.7083, 0.2292, 0.75, 0.2083, 0.75, 0.2083, 0.7083, 0.3333, 0.04167, 0.3542, 0.04167, 0.375, 0.04167, 0.375, 0.25, 0.3542, 0.25, 0.3333, 0.25, 0.9375, 0.8333, 0.9583, 0.8333, 0.9583, 0.8542, 0.9375, 0.8542, 0.5833, 0.02083, 0.5833, 0.04167, 0.6042, 0.04167, 0.6042, 0.02083, 0.9167, 0.8125, 0.9167, 0.8333, 0.9375, 0.8333, 0.9375, 0.8125, 0.875, 0.7083, 0.875, 0.6875, 0.8333, 0.6875, 0.8333, 0.7083, 0.5417, 0.5833, 0.5625, 0.5833, 0.5625, 0.5417, 0.5417, 0.5417, 0.8542, 0.4583, 0.8333, 0.4583, 0.8333, 0.3958, 0.8542, 0.3958, 0.3333, 0.9583, 0.375, 0.9583, 0.375, 0.9375, 0.3333, 0.9375, 0.9167, 0.7292, 0.875, 0.7292, 0.875, 0.625, 0.9167, 0.625, 0.75, 0.3125, 0.8542, 0.3125, 0.8542, 0.25, 0.875, 0.25, 0.875, 0.2083, 0.8333, 0.2083, 0.8333, 0.25, 0.7708, 0.25, 0.7708, 0.2917, 0.75, 0.2917, 0.02083, 0.8333, 0.02083, 0.8542, 0.04167, 0.8542, 0.04167, 0.8333, 0.3125, 0.5625, 0.3125, 0.3542, 0.5208, 0.3542, 0.5208, 0.5625, 0.9167, 0.0, 0.9583, 0.0, 0.9583, 0.04167, 0.9375, 0.04167, 0.9375, 0.1042, 0.8333, 0.1042, 0.8333, 0.08333, 0.8542, 0.08333, 0.8542, 0.04167, 0.9167, 0.04167, 0.8333, 0.2083, 0.8333, 0.0, 0.625, 0.0, 0.625, 0.2083, 0.5833, 0.8125, 0.5833, 0.7708, 0.6042, 0.7708, 0.6042, 0.75, 0.8542, 0.75, 0.8542, 0.7708, 0.875, 0.7708, 0.875, 0.8125, 0.8333, 0.8125, 0.8333, 0.7708, 0.625, 0.7708, 0.625, 0.8125, 0.9167, 0.8958, 0.9375, 0.8958, 0.9375, 0.8542, 0.9167, 0.8542, 0.0, 0.6042, 0.02083, 0.6042, 0.02083, 0.625, 0.0, 0.625, 0.2708, 0.3333, 0.2917, 0.3333, 0.2917, 0.3542, 0.2708, 0.3542, 0.9375, 0.2917, 0.9583, 0.2917, 0.9583, 0.3125, 0.9375, 0.3125, 0.9583, 0.5208, 0.9167, 0.5208, 0.9167, 0.625, 0.9583, 0.625, 0.9375, 0.8125, 0.9375, 0.8333, 0.9583, 0.8333, 0.9583, 0.8125, 0.7292, 0.9583, 0.7708, 0.9583, 0.7708, 0.9375, 0.7292, 0.9375, 0.5625, 0.7292, 0.5833, 0.7292, 0.5833, 0.75, 0.5625, 0.75, 0.3125, 0.8333, 0.3125, 0.8542, 0.3333, 0.8542, 0.3333, 0.8333, 0.3333, 0.7292, 0.3125, 0.7292, 0.3125, 0.75, 0.2917, 0.75, 0.2917, 0.6458, 0.3125, 0.6458, 0.3125, 0.7083, 0.3333, 0.7083, 0.875, 0.7292, 0.9167, 0.7292, 0.9167, 0.75, 0.875, 0.75, 0.9583, 0.5208, 0.9583, 0.625, 0.9167, 0.625, 0.9167, 0.5208, 0.8333, 0.875, 0.8333, 0.8333, 0.625, 0.8333, 0.625, 0.875, 0.5833, 0.875, 0.5833, 0.8333, 0.6042, 0.8333, 0.6042, 0.8125, 0.8542, 0.8125, 0.8542, 0.8333, 0.875, 0.8333, 0.875, 0.875, 0.8333, 0.5833, 0.8125, 0.5833, 0.8125, 0.5417, 0.8333, 0.5417, 0.7917, 0.3333, 0.8333, 0.3333, 0.8333, 0.3125, 0.7917, 0.3125, 0.04167, 0.9375, 0.04167, 0.9167, 0.0625, 0.9167, 0.0625, 0.8958, 0.08333, 0.8958, 0.08333, 0.9375, 0.125, 0.8958, 0.125, 0.9375, 0.1667, 0.9375, 0.1667, 0.9167, 0.1458, 0.9167, 0.1458, 0.8958, 0.5625, 0.4792, 0.5833, 0.4792, 0.5833, 0.5, 0.5625, 0.5, 0.04167, 0.8333, 0.25, 0.8333, 0.25, 0.8542, 0.04167, 0.8542, 0.3333, 0.9375, 0.375, 0.9375, 0.375, 0.9167, 0.3542, 0.9167, 0.3542, 0.8958, 0.3333, 0.8958, 0.8542, 0.625, 0.8542, 0.6875, 0.875, 0.6875, 0.875, 0.625, 0.9583, 0.2917, 0.9583, 0.3333, 0.9792, 0.3333, 0.9792, 0.2917, 0.3542, 0.8958, 0.375, 0.8958, 0.375, 0.9167, 0.3542, 0.9167, 0.3125, 0.9167, 0.2917, 0.9167, 0.2917, 0.9375, 0.3333, 0.9375, 0.3333, 0.8958, 0.3125, 0.8958, 0.5833, 0.3333, 0.5625, 0.3333, 0.5625, 0.3125, 0.5417, 0.3125, 0.5417, 0.2917, 0.5833, 0.2917, 0.4583, 0.8958, 0.4792, 0.8958, 0.4792, 0.9167, 0.5, 0.9167, 0.5, 0.9375, 0.4583, 0.9375, 0.9167, 0.8958, 0.9375, 0.8958, 0.9375, 0.9167, 0.9167, 0.9167, 0.2708, 0.375, 0.2708, 0.5833, 0.2708, 0.6042, 0.2917, 0.6042, 0.2917, 0.3542, 0.2708, 0.3542, 0.5833, 0.5417, 0.5833, 0.5833, 0.5625, 0.5833, 0.5625, 0.5417, 0.375, 0.9167, 0.3958, 0.9167, 0.3958, 0.9375, 0.375, 0.9375, 0.5625, 0.4792, 0.5625, 0.5, 0.5833, 0.5, 0.5833, 0.4792, 0.5833, 0.8125, 0.5833, 0.8333, 0.6042, 0.8333, 0.6042, 0.8125, 0.2708, 0.7083, 0.2708, 0.7292, 0.2917, 0.7292, 0.2917, 0.7083, 0.3333, 0.8333, 0.3125, 0.8333, 0.3125, 0.7917, 0.3333, 0.7917, 0.2292, 0.7083, 0.2292, 0.75, 0.2083, 0.75, 0.2083, 0.7708, 0.2292, 0.7708, 0.2292, 0.8333, 0.25, 0.8333, 0.25, 0.625, 0.2292, 0.625, 0.2292, 0.6875, 0.2083, 0.6875, 0.2083, 0.7083, 0.7917, 0.5417, 0.7917, 0.5833, 0.8125, 0.5833, 0.8125, 0.5417, 0.8333, 0.5625, 0.875, 0.5625, 0.875, 0.5208, 0.8333, 0.5208, 0.7708, 0.9375, 0.7708, 0.9583, 0.7292, 0.9583, 0.7292, 0.9375, 0.7917, 0.8958, 0.8333, 0.8958, 0.8333, 0.875, 0.7917, 0.875, 0.9375, 0.2708, 0.9583, 0.2708, 0.9583, 0.2917, 0.9375, 0.2917, 0.9375, 0.8958, 0.9583, 0.8958, 0.9583, 0.8542, 0.9375, 0.8542, 0.2708, 0.3333, 0.02083, 0.3333, 0.02083, 0.3542, 0.04167, 0.3542, 0.25, 0.3542, 0.2708, 0.3542, 0.9792, 0.2917, 0.9583, 0.2917, 0.9583, 0.25, 0.9792, 0.25, 0.3542, 0.6458, 0.5625, 0.6458, 0.5625, 0.6042, 0.5833, 0.6042, 0.5833, 0.6458, 0.5833, 0.7083, 0.3333, 0.7083, 0.3333, 0.6458, 0.3333, 0.6042, 0.3542, 0.6042, 0.8125, 0.4792, 0.8125, 0.5, 0.8333, 0.5, 0.8333, 0.4792, 0.1458, 0.3333, 0.1458, 0.3125, 0.04167, 0.3125, 0.04167, 0.2917, 0.2917, 0.2917, 0.2917, 0.3125, 0.1875, 0.3125, 0.1875, 0.3333, 0.5208, 0.5625, 0.3125, 0.5625, 0.3125, 0.3542, 0.5208, 0.3542, 0.5417, 0.3333, 0.2917, 0.3333, 0.2917, 0.5833, 0.5417, 0.5833, 0.875, 0.3125, 0.8542, 0.3125, 0.8542, 0.25, 0.875, 0.25, 0.02083, 0.8333, 0.04167, 0.8333, 0.04167, 0.8542, 0.02083, 0.8542, 0.5625, 0.7292, 0.5833, 0.7292, 0.5833, 0.7083, 0.3333, 0.7083, 0.3333, 0.7292, 0.3542, 0.7292, 0.2917, 0.8958, 0.2708, 0.8958, 0.25, 0.8958, 0.25, 0.8542, 0.2708, 0.8542, 0.2917, 0.8542, 0.125, 0.9375, 0.125, 0.9792, 0.1458, 0.9792, 0.1458, 0.9375, 0.2917, 0.04167, 0.04167, 0.04167, 0.04167, 0.2917, 0.2917, 0.2917, 0.875, 0.8125, 0.875, 0.7708, 0.8542, 0.7708, 0.8542, 0.75, 0.6042, 0.75, 0.6042, 0.7708, 0.5833, 0.7708, 0.5833, 0.8125, 0.625, 0.8125, 0.625, 0.7708, 0.8333, 0.7708, 0.8333, 0.8125, 0.6667, 0.9167, 0.7083, 0.9167, 0.7083, 0.9375, 0.7292, 0.9375, 0.7292, 0.9167, 0.7917, 0.9167, 0.7917, 0.8958, 0.5833, 0.8958, 0.5833, 0.9167, 0.6458, 0.9167, 0.6458, 0.9375, 0.6667, 0.9375, 0.5833, 0.8542, 0.5625, 0.8542, 0.5417, 0.8542, 0.5417, 0.8958, 0.5625, 0.8958, 0.5833, 0.8958, 0.3333, 0.7083, 0.3125, 0.7083, 0.3125, 0.6458, 0.3333, 0.6458, 0.8333, 0.5833, 0.8333, 0.625, 0.7708, 0.625, 0.7708, 0.6667, 0.75, 0.6667, 0.75, 0.6875, 0.8542, 0.6875, 0.8542, 0.625, 0.875, 0.625, 0.875, 0.5833, 0.4375, 0.2917, 0.4583, 0.2917, 0.4583, 0.3125, 0.4375, 0.3125, 0.0, 0.0, 1.0, 0.0, 1.0, 1.0, 0.0, 1.0, 0.0, 0.0, 1.0, 0.0, 1.0, 1.0, 0.0, 1.0])
me_forsaken_fire_vox.materials.append(mat_forsaken_fire_vox_material)
me_forsaken_fire_vox.materials.append(mat_fire)
me_forsaken_fire_vox.use_mirror_x = True
me_forsaken_fire_vox.update()

# ---- objects
ob_light = bpy.data.objects.new('Light', light_light)
ob_camera = bpy.data.objects.new('Camera', cam_camera)
ob_forsaken_fire_vox = bpy.data.objects.new('forsaken_fire.vox', me_forsaken_fire_vox)

# ---- transforms, parenting, visibility, modifiers, constraints
ob_light.location = (4.076, 1.005, 5.904)
ob_light.rotation_euler = (0.6503, 0.05522, 1.866)
ob_light.lock_rotations_4d = False
ob_light.empty_display_type = 'ARROWS'
ob_light.color = (0.0, 0.0, 0.0, 0.0)
ob_light.lineart.crease_threshold = 0.0
ob_camera.location = (7.359, -6.926, 4.958)
ob_camera.rotation_euler = (1.109, 0.0, 0.8149)
ob_camera.lock_rotations_4d = False
ob_camera.empty_display_type = 'ARROWS'
ob_camera.color = (0.0, 0.0, 0.0, 0.0)
ob_camera.display_type = 'WIRE'
ob_camera.lineart.crease_threshold = 0.0
ob_forsaken_fire_vox.location = (0.0, 0.0, -0.499)
ob_forsaken_fire_vox.scale = (0.625, 0.625, 0.625)
ob_forsaken_fire_vox.lineart.crease_threshold = 0.0
ob_forsaken_fire_vox.use_mesh_mirror_x = True

# ---- collection membership
col_collection.objects.link(ob_light)
col_collection.objects.link(ob_camera)
col_collection.objects.link(ob_forsaken_fire_vox)

# ---- scene / render settings (as saved in the file)
scene.camera = ob_camera
scene.frame_start = 1; scene.frame_end = 250; scene.frame_set(1)
scene.render.engine = 'BLENDER_EEVEE_NEXT'
scene.cycles.samples = 128
scene.cycles.sampling_pattern = 'TABULATED_SOBOL'
scene.cycles.use_adaptive_sampling = False
scene.cycles.use_light_tree = False
scene.cycles.bake_type = 'DIFFUSE'
scene.view_settings.view_transform = 'Filmic'
bpy.context.view_layer.update()
